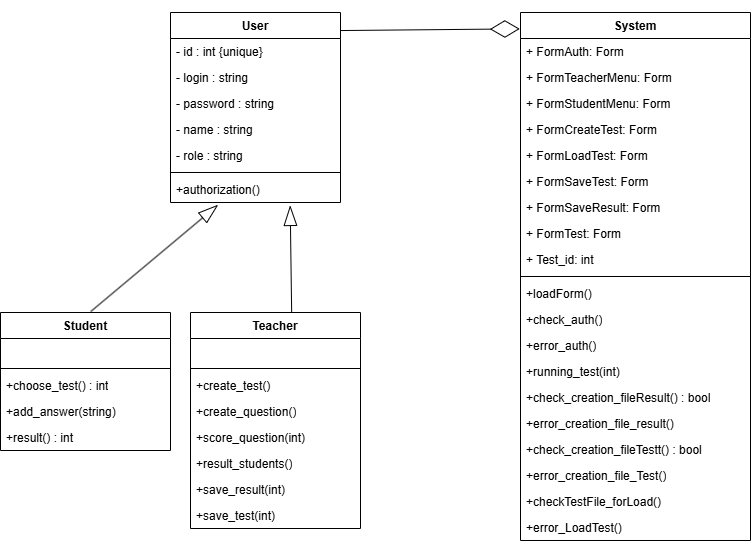

The diagram above was exported from draw.io. Its source (the exported page's mxGraphModel, read from the mxfile embedded in the PNG):
<mxGraphModel dx="1160" dy="1865" grid="1" gridSize="10" guides="1" tooltips="1" connect="1" arrows="1" fold="1" page="1" pageScale="1" pageWidth="827" pageHeight="1169" math="0" shadow="0">
  <root>
    <mxCell id="0" />
    <mxCell id="1" parent="0" />
    <mxCell id="7UjXVzapvRrK0EcpuG2r-1" value="User" style="swimlane;fontStyle=1;align=center;verticalAlign=top;childLayout=stackLayout;horizontal=1;startSize=26;horizontalStack=0;resizeParent=1;resizeParentMax=0;resizeLast=0;collapsible=1;marginBottom=0;whiteSpace=wrap;html=1;" parent="1" vertex="1">
      <mxGeometry x="200" y="-20" width="170" height="190" as="geometry" />
    </mxCell>
    <mxCell id="7UjXVzapvRrK0EcpuG2r-2" value="- id : int {unique}&lt;div&gt;&lt;br&gt;&lt;/div&gt;" style="text;strokeColor=none;fillColor=none;align=left;verticalAlign=top;spacingLeft=4;spacingRight=4;overflow=hidden;rotatable=0;points=[[0,0.5],[1,0.5]];portConstraint=eastwest;whiteSpace=wrap;html=1;" parent="7UjXVzapvRrK0EcpuG2r-1" vertex="1">
      <mxGeometry y="26" width="170" height="26" as="geometry" />
    </mxCell>
    <mxCell id="7UjXVzapvRrK0EcpuG2r-5" value="- login : string" style="text;strokeColor=none;fillColor=none;align=left;verticalAlign=top;spacingLeft=4;spacingRight=4;overflow=hidden;rotatable=0;points=[[0,0.5],[1,0.5]];portConstraint=eastwest;whiteSpace=wrap;html=1;" parent="7UjXVzapvRrK0EcpuG2r-1" vertex="1">
      <mxGeometry y="52" width="170" height="26" as="geometry" />
    </mxCell>
    <mxCell id="7UjXVzapvRrK0EcpuG2r-6" value="- password : string" style="text;strokeColor=none;fillColor=none;align=left;verticalAlign=top;spacingLeft=4;spacingRight=4;overflow=hidden;rotatable=0;points=[[0,0.5],[1,0.5]];portConstraint=eastwest;whiteSpace=wrap;html=1;" parent="7UjXVzapvRrK0EcpuG2r-1" vertex="1">
      <mxGeometry y="78" width="170" height="26" as="geometry" />
    </mxCell>
    <mxCell id="7UjXVzapvRrK0EcpuG2r-13" value="- name : string" style="text;strokeColor=none;fillColor=none;align=left;verticalAlign=top;spacingLeft=4;spacingRight=4;overflow=hidden;rotatable=0;points=[[0,0.5],[1,0.5]];portConstraint=eastwest;whiteSpace=wrap;html=1;" parent="7UjXVzapvRrK0EcpuG2r-1" vertex="1">
      <mxGeometry y="104" width="170" height="26" as="geometry" />
    </mxCell>
    <mxCell id="7UjXVzapvRrK0EcpuG2r-36" value="- role : string" style="text;strokeColor=none;fillColor=none;align=left;verticalAlign=top;spacingLeft=4;spacingRight=4;overflow=hidden;rotatable=0;points=[[0,0.5],[1,0.5]];portConstraint=eastwest;whiteSpace=wrap;html=1;" parent="7UjXVzapvRrK0EcpuG2r-1" vertex="1">
      <mxGeometry y="130" width="170" height="26" as="geometry" />
    </mxCell>
    <mxCell id="7UjXVzapvRrK0EcpuG2r-3" value="" style="line;strokeWidth=1;fillColor=none;align=left;verticalAlign=middle;spacingTop=-1;spacingLeft=3;spacingRight=3;rotatable=0;labelPosition=right;points=[];portConstraint=eastwest;strokeColor=inherit;" parent="7UjXVzapvRrK0EcpuG2r-1" vertex="1">
      <mxGeometry y="156" width="170" height="8" as="geometry" />
    </mxCell>
    <mxCell id="7UjXVzapvRrK0EcpuG2r-4" value="+authorization()" style="text;strokeColor=none;fillColor=none;align=left;verticalAlign=top;spacingLeft=4;spacingRight=4;overflow=hidden;rotatable=0;points=[[0,0.5],[1,0.5]];portConstraint=eastwest;whiteSpace=wrap;html=1;" parent="7UjXVzapvRrK0EcpuG2r-1" vertex="1">
      <mxGeometry y="164" width="170" height="26" as="geometry" />
    </mxCell>
    <mxCell id="7UjXVzapvRrK0EcpuG2r-22" value="Student" style="swimlane;fontStyle=1;align=center;verticalAlign=top;childLayout=stackLayout;horizontal=1;startSize=26;horizontalStack=0;resizeParent=1;resizeParentMax=0;resizeLast=0;collapsible=1;marginBottom=0;whiteSpace=wrap;html=1;" parent="1" vertex="1">
      <mxGeometry x="30" y="280" width="170" height="138" as="geometry" />
    </mxCell>
    <mxCell id="7UjXVzapvRrK0EcpuG2r-23" value="&lt;div&gt;&lt;br&gt;&lt;/div&gt;" style="text;strokeColor=none;fillColor=none;align=left;verticalAlign=top;spacingLeft=4;spacingRight=4;overflow=hidden;rotatable=0;points=[[0,0.5],[1,0.5]];portConstraint=eastwest;whiteSpace=wrap;html=1;" parent="7UjXVzapvRrK0EcpuG2r-22" vertex="1">
      <mxGeometry y="26" width="170" height="26" as="geometry" />
    </mxCell>
    <mxCell id="7UjXVzapvRrK0EcpuG2r-27" value="" style="line;strokeWidth=1;fillColor=none;align=left;verticalAlign=middle;spacingTop=-1;spacingLeft=3;spacingRight=3;rotatable=0;labelPosition=right;points=[];portConstraint=eastwest;strokeColor=inherit;" parent="7UjXVzapvRrK0EcpuG2r-22" vertex="1">
      <mxGeometry y="52" width="170" height="8" as="geometry" />
    </mxCell>
    <mxCell id="7UjXVzapvRrK0EcpuG2r-28" value="+choose_test() : int&lt;div&gt;&lt;br&gt;&lt;/div&gt;" style="text;strokeColor=none;fillColor=none;align=left;verticalAlign=top;spacingLeft=4;spacingRight=4;overflow=hidden;rotatable=0;points=[[0,0.5],[1,0.5]];portConstraint=eastwest;whiteSpace=wrap;html=1;" parent="7UjXVzapvRrK0EcpuG2r-22" vertex="1">
      <mxGeometry y="60" width="170" height="26" as="geometry" />
    </mxCell>
    <mxCell id="7UjXVzapvRrK0EcpuG2r-38" value="+add_answer(string)&lt;div&gt;&lt;br&gt;&lt;/div&gt;" style="text;strokeColor=none;fillColor=none;align=left;verticalAlign=top;spacingLeft=4;spacingRight=4;overflow=hidden;rotatable=0;points=[[0,0.5],[1,0.5]];portConstraint=eastwest;whiteSpace=wrap;html=1;" parent="7UjXVzapvRrK0EcpuG2r-22" vertex="1">
      <mxGeometry y="86" width="170" height="26" as="geometry" />
    </mxCell>
    <mxCell id="7UjXVzapvRrK0EcpuG2r-39" value="+result() : int&amp;nbsp;&lt;div&gt;&lt;br&gt;&lt;/div&gt;" style="text;strokeColor=none;fillColor=none;align=left;verticalAlign=top;spacingLeft=4;spacingRight=4;overflow=hidden;rotatable=0;points=[[0,0.5],[1,0.5]];portConstraint=eastwest;whiteSpace=wrap;html=1;" parent="7UjXVzapvRrK0EcpuG2r-22" vertex="1">
      <mxGeometry y="112" width="170" height="26" as="geometry" />
    </mxCell>
    <mxCell id="7UjXVzapvRrK0EcpuG2r-40" value="Teacher" style="swimlane;fontStyle=1;align=center;verticalAlign=top;childLayout=stackLayout;horizontal=1;startSize=26;horizontalStack=0;resizeParent=1;resizeParentMax=0;resizeLast=0;collapsible=1;marginBottom=0;whiteSpace=wrap;html=1;" parent="1" vertex="1">
      <mxGeometry x="220" y="280" width="170" height="216" as="geometry" />
    </mxCell>
    <mxCell id="7UjXVzapvRrK0EcpuG2r-41" value="&lt;div&gt;&lt;br&gt;&lt;/div&gt;" style="text;strokeColor=none;fillColor=none;align=left;verticalAlign=top;spacingLeft=4;spacingRight=4;overflow=hidden;rotatable=0;points=[[0,0.5],[1,0.5]];portConstraint=eastwest;whiteSpace=wrap;html=1;" parent="7UjXVzapvRrK0EcpuG2r-40" vertex="1">
      <mxGeometry y="26" width="170" height="26" as="geometry" />
    </mxCell>
    <mxCell id="7UjXVzapvRrK0EcpuG2r-42" value="" style="line;strokeWidth=1;fillColor=none;align=left;verticalAlign=middle;spacingTop=-1;spacingLeft=3;spacingRight=3;rotatable=0;labelPosition=right;points=[];portConstraint=eastwest;strokeColor=inherit;" parent="7UjXVzapvRrK0EcpuG2r-40" vertex="1">
      <mxGeometry y="52" width="170" height="8" as="geometry" />
    </mxCell>
    <mxCell id="7UjXVzapvRrK0EcpuG2r-43" value="+create_test()&amp;nbsp;&lt;div&gt;&lt;br&gt;&lt;/div&gt;" style="text;strokeColor=none;fillColor=none;align=left;verticalAlign=top;spacingLeft=4;spacingRight=4;overflow=hidden;rotatable=0;points=[[0,0.5],[1,0.5]];portConstraint=eastwest;whiteSpace=wrap;html=1;" parent="7UjXVzapvRrK0EcpuG2r-40" vertex="1">
      <mxGeometry y="60" width="170" height="26" as="geometry" />
    </mxCell>
    <mxCell id="7UjXVzapvRrK0EcpuG2r-44" value="&lt;div&gt;+create_question()&lt;/div&gt;" style="text;strokeColor=none;fillColor=none;align=left;verticalAlign=top;spacingLeft=4;spacingRight=4;overflow=hidden;rotatable=0;points=[[0,0.5],[1,0.5]];portConstraint=eastwest;whiteSpace=wrap;html=1;" parent="7UjXVzapvRrK0EcpuG2r-40" vertex="1">
      <mxGeometry y="86" width="170" height="26" as="geometry" />
    </mxCell>
    <mxCell id="7UjXVzapvRrK0EcpuG2r-46" value="&lt;div&gt;+score_question(int)&lt;/div&gt;" style="text;strokeColor=none;fillColor=none;align=left;verticalAlign=top;spacingLeft=4;spacingRight=4;overflow=hidden;rotatable=0;points=[[0,0.5],[1,0.5]];portConstraint=eastwest;whiteSpace=wrap;html=1;" parent="7UjXVzapvRrK0EcpuG2r-40" vertex="1">
      <mxGeometry y="112" width="170" height="26" as="geometry" />
    </mxCell>
    <mxCell id="7UjXVzapvRrK0EcpuG2r-47" value="+result_students()&lt;div&gt;&lt;br&gt;&lt;/div&gt;" style="text;strokeColor=none;fillColor=none;align=left;verticalAlign=top;spacingLeft=4;spacingRight=4;overflow=hidden;rotatable=0;points=[[0,0.5],[1,0.5]];portConstraint=eastwest;whiteSpace=wrap;html=1;" parent="7UjXVzapvRrK0EcpuG2r-40" vertex="1">
      <mxGeometry y="138" width="170" height="26" as="geometry" />
    </mxCell>
    <mxCell id="7UjXVzapvRrK0EcpuG2r-48" value="+save_result(int)&lt;div&gt;&lt;br&gt;&lt;/div&gt;" style="text;strokeColor=none;fillColor=none;align=left;verticalAlign=top;spacingLeft=4;spacingRight=4;overflow=hidden;rotatable=0;points=[[0,0.5],[1,0.5]];portConstraint=eastwest;whiteSpace=wrap;html=1;" parent="7UjXVzapvRrK0EcpuG2r-40" vertex="1">
      <mxGeometry y="164" width="170" height="26" as="geometry" />
    </mxCell>
    <mxCell id="7UjXVzapvRrK0EcpuG2r-58" value="+save_test(int)&lt;div&gt;&lt;br&gt;&lt;/div&gt;" style="text;strokeColor=none;fillColor=none;align=left;verticalAlign=top;spacingLeft=4;spacingRight=4;overflow=hidden;rotatable=0;points=[[0,0.5],[1,0.5]];portConstraint=eastwest;whiteSpace=wrap;html=1;" parent="7UjXVzapvRrK0EcpuG2r-40" vertex="1">
      <mxGeometry y="190" width="170" height="26" as="geometry" />
    </mxCell>
    <mxCell id="7UjXVzapvRrK0EcpuG2r-72" value="System" style="swimlane;fontStyle=1;align=center;verticalAlign=top;childLayout=stackLayout;horizontal=1;startSize=26;horizontalStack=0;resizeParent=1;resizeParentMax=0;resizeLast=0;collapsible=1;marginBottom=0;whiteSpace=wrap;html=1;" parent="1" vertex="1">
      <mxGeometry x="550" y="-20" width="230" height="528" as="geometry" />
    </mxCell>
    <mxCell id="7UjXVzapvRrK0EcpuG2r-73" value="+ FormAuth: Form" style="text;strokeColor=none;fillColor=none;align=left;verticalAlign=top;spacingLeft=4;spacingRight=4;overflow=hidden;rotatable=0;points=[[0,0.5],[1,0.5]];portConstraint=eastwest;whiteSpace=wrap;html=1;" parent="7UjXVzapvRrK0EcpuG2r-72" vertex="1">
      <mxGeometry y="26" width="230" height="26" as="geometry" />
    </mxCell>
    <mxCell id="7UjXVzapvRrK0EcpuG2r-76" value="+ FormTeacherMenu: Form" style="text;strokeColor=none;fillColor=none;align=left;verticalAlign=top;spacingLeft=4;spacingRight=4;overflow=hidden;rotatable=0;points=[[0,0.5],[1,0.5]];portConstraint=eastwest;whiteSpace=wrap;html=1;" parent="7UjXVzapvRrK0EcpuG2r-72" vertex="1">
      <mxGeometry y="52" width="230" height="26" as="geometry" />
    </mxCell>
    <mxCell id="7UjXVzapvRrK0EcpuG2r-77" value="+ FormStudentMenu: Form" style="text;strokeColor=none;fillColor=none;align=left;verticalAlign=top;spacingLeft=4;spacingRight=4;overflow=hidden;rotatable=0;points=[[0,0.5],[1,0.5]];portConstraint=eastwest;whiteSpace=wrap;html=1;" parent="7UjXVzapvRrK0EcpuG2r-72" vertex="1">
      <mxGeometry y="78" width="230" height="26" as="geometry" />
    </mxCell>
    <mxCell id="7UjXVzapvRrK0EcpuG2r-78" value="+ FormCreateTest: Form" style="text;strokeColor=none;fillColor=none;align=left;verticalAlign=top;spacingLeft=4;spacingRight=4;overflow=hidden;rotatable=0;points=[[0,0.5],[1,0.5]];portConstraint=eastwest;whiteSpace=wrap;html=1;" parent="7UjXVzapvRrK0EcpuG2r-72" vertex="1">
      <mxGeometry y="104" width="230" height="26" as="geometry" />
    </mxCell>
    <mxCell id="7UjXVzapvRrK0EcpuG2r-79" value="+ FormLoad&lt;span style=&quot;color: rgba(0, 0, 0, 0); font-family: monospace; font-size: 0px; text-wrap-mode: nowrap;&quot;&gt;%3CmxGraphModel%3E%3Croot%3E%3CmxCell%20id%3D%220%22%2F%3E%3CmxCell%20id%3D%221%22%20parent%3D%220%22%2F%3E%3CmxCell%20id%3D%222%22%20value%3D%22%2Bsave_test(int)%26lt%3Bdiv%26gt%3B%26lt%3Bbr%26gt%3B%26lt%3B%2Fdiv%26gt%3B%22%20style%3D%22text%3BstrokeColor%3Dnone%3BfillColor%3Dnone%3Balign%3Dleft%3BverticalAlign%3Dtop%3BspacingLeft%3D4%3BspacingRight%3D4%3Boverflow%3Dhidden%3Brotatable%3D0%3Bpoints%3D%5B%5B0%2C0.5%5D%2C%5B1%2C0.5%5D%5D%3BportConstraint%3Deastwest%3BwhiteSpace%3Dwrap%3Bhtml%3D1%3B%22%20vertex%3D%221%22%20parent%3D%221%22%3E%3CmxGeometry%20x%3D%22430%22%20y%3D%22446%22%20width%3D%22170%22%20height%3D%2226%22%20as%3D%22geometry%22%2F%3E%3C%2FmxCell%3E%3C%2Froot%3E%3C%2FmxGraphModel%3E&lt;/span&gt;Test: Form" style="text;strokeColor=none;fillColor=none;align=left;verticalAlign=top;spacingLeft=4;spacingRight=4;overflow=hidden;rotatable=0;points=[[0,0.5],[1,0.5]];portConstraint=eastwest;whiteSpace=wrap;html=1;" parent="7UjXVzapvRrK0EcpuG2r-72" vertex="1">
      <mxGeometry y="130" width="230" height="26" as="geometry" />
    </mxCell>
    <mxCell id="7UjXVzapvRrK0EcpuG2r-80" value="+ FormSave&lt;span style=&quot;color: rgba(0, 0, 0, 0); font-family: monospace; font-size: 0px; text-wrap-mode: nowrap;&quot;&gt;%3CmxGraphModel%3E%3Croot%3E%3CmxCell%20id%3D%220%22%2F%3E%3CmxCell%20id%3D%221%22%20parent%3D%220%22%2F%3E%3CmxCell%20id%3D%222%22%20value%3D%22%2Bsave_test(int)%26lt%3Bdiv%26gt%3B%26lt%3Bbr%26gt%3B%26lt%3B%2Fdiv%26gt%3B%22%20style%3D%22text%3BstrokeColor%3Dnone%3BfillColor%3Dnone%3Balign%3Dleft%3BverticalAlign%3Dtop%3BspacingLeft%3D4%3BspacingRight%3D4%3Boverflow%3Dhidden%3Brotatable%3D0%3Bpoints%3D%5B%5B0%2C0.5%5D%2C%5B1%2C0.5%5D%5D%3BportConstraint%3Deastwest%3BwhiteSpace%3Dwrap%3Bhtml%3D1%3B%22%20vertex%3D%221%22%20parent%3D%221%22%3E%3CmxGeometry%20x%3D%22430%22%20y%3D%22446%22%20width%3D%22170%22%20height%3D%2226%22%20as%3D%22geometry%22%2F%3E%3C%2FmxCell%3E%3C%2Froot%3E%3C%2FmxGraphMo&lt;/span&gt;Test: Form" style="text;strokeColor=none;fillColor=none;align=left;verticalAlign=top;spacingLeft=4;spacingRight=4;overflow=hidden;rotatable=0;points=[[0,0.5],[1,0.5]];portConstraint=eastwest;whiteSpace=wrap;html=1;" parent="7UjXVzapvRrK0EcpuG2r-72" vertex="1">
      <mxGeometry y="156" width="230" height="26" as="geometry" />
    </mxCell>
    <mxCell id="7UjXVzapvRrK0EcpuG2r-81" value="+ FormSaveResult&lt;span style=&quot;color: rgba(0, 0, 0, 0); font-family: monospace; font-size: 0px; text-wrap-mode: nowrap;&quot;&gt;%3CmxGraphModel%3E%3Croot%3E%3CmxCell%20id%3D%220%22%2F%3E%3CmxCell%20id%3D%221%22%20parent%3D%220%22%2F%3E%3CmxCell%20id%3D%222%22%20value%3D%22%2Bsave_test(int)%26lt%3Bdiv%26gt%3B%26lt%3Bbr%26gt%3B%26lt%3B%2Fdiv%26gt%3B%22%20style%3D%22text%3BstrokeColor%3Dnone%3BfillColor%3Dnone%3Balign%3Dleft%3BverticalAlign%3Dtop%3BspacingLeft%3D4%3BspacingRight%3D4%3Boverflow%3Dhidden%3Brotatable%3D0%3Bpoints%3D%5B%5B0%2C0.5%5D%2C%5B1%2C0.5%5D%5D%3BportConstraint%3Deastwest%3BwhiteSpace%3Dwrap%3Bhtml%3D1%3B%22%20vertex%3D%221%22%20parent%3D%221%22%3E%3CmxGeometry%20x%3D%22430%22%20y%3D%22446%22%20width%3D%22170%22%20height%3D%2226%22%20as%3D%22geometry%22%2F%3E%3C%2FmxCell%3E%3C%2Froot%3E%3C%2FmxGRe&lt;/span&gt;: Form" style="text;strokeColor=none;fillColor=none;align=left;verticalAlign=top;spacingLeft=4;spacingRight=4;overflow=hidden;rotatable=0;points=[[0,0.5],[1,0.5]];portConstraint=eastwest;whiteSpace=wrap;html=1;" parent="7UjXVzapvRrK0EcpuG2r-72" vertex="1">
      <mxGeometry y="182" width="230" height="26" as="geometry" />
    </mxCell>
    <mxCell id="7UjXVzapvRrK0EcpuG2r-93" value="+ FormTest&lt;span style=&quot;color: rgba(0, 0, 0, 0); font-family: monospace; font-size: 0px; text-wrap-mode: nowrap;&quot;&gt;%3CmxGraphModel%3E%3Croot%3E%3CmxCell%20id%3D%220%22%2F%3E%3CmxCell%20id%3D%221%22%20parent%3D%220%22%2F%3E%3CmxCell%20id%3D%222%22%20value%3D%22%2Bsave_test(int)%26lt%3Bdiv%26gt%3B%26lt%3Bbr%26gt%3B%26lt%3B%2Fdiv%26gt%3B%22%20style%3D%22text%3BstrokeColor%3Dnone%3BfillColor%3Dnone%3Balign%3Dleft%3BverticalAlign%3Dtop%3BspacingLeft%3D4%3BspacingRight%3D4%3Boverflow%3Dhidden%3Brotatable%3D0%3Bpoints%3D%5B%5B0%2C0.5%5D%2C%5B1%2C0.5%5D%5D%3BportConstraint%3Deastwest%3BwhiteSpace%3Dwrap%3Bhtml%3D1%3B%22%20vertex%3D%221%22%20parent%3D%221%22%3E%3CmxGeometry%20x%3D%22430%22%20y%3D%22446%22%20width%3D%22170%22%20height%3D%2226%22%20as%3D%22geometry%22%2F%3E%3C%2FmxCell%3E%3C%2Froot%3E%3C%2FmxGRe&lt;/span&gt;: Form" style="text;strokeColor=none;fillColor=none;align=left;verticalAlign=top;spacingLeft=4;spacingRight=4;overflow=hidden;rotatable=0;points=[[0,0.5],[1,0.5]];portConstraint=eastwest;whiteSpace=wrap;html=1;" parent="7UjXVzapvRrK0EcpuG2r-72" vertex="1">
      <mxGeometry y="208" width="230" height="26" as="geometry" />
    </mxCell>
    <mxCell id="7UjXVzapvRrK0EcpuG2r-94" value="+ Test_id: int&lt;span style=&quot;color: rgba(0, 0, 0, 0); font-family: monospace; font-size: 0px; text-wrap-mode: nowrap;&quot;&gt;%3CmxGraphModel%3E%3Croot%3E%3CmxCell%20id%3D%220%22%2F%3E%3CmxCell%20id%3D%221%22%20parent%3D%220%22%2F%3E%3CmxCell%20id%3D%222%22%20value%3D%22%2Bsave_test(int)%26lt%3Bdiv%26gt%3B%26lt%3Bbr%26gt%3B%26lt%3B%2Fdiv%26gt%3B%22%20style%3D%22text%3BstrokeColor%3Dnone%3BfillColor%3Dnone%3Balign%3Dleft%3BverticalAlign%3Dtop%3BspacingLeft%3D4%3BspacingRight%3D4%3Boverflow%3Dhidden%3Brotatable%3D0%3Bpoints%3D%5B%5B0%2C0.5%5D%2C%5B1%2C0.5%5D%5D%3BportConstraint%3Deastwest%3BwhiteSpace%3Dwrap%3Bhtml%3D1%3B%22%20vertex%3D%221%22%20parent%3D%221%22%3E%3CmxGeometry%20x%3D%22430%22%20y%3D%22446%22%20width%3D%22170%22%20height%3D%2226%22%20as%3D%22geometry%22%2F%3E%3C%2FmxCell%3E%3C%2Froot%3E%3C%2Fm&lt;/span&gt;" style="text;strokeColor=none;fillColor=none;align=left;verticalAlign=top;spacingLeft=4;spacingRight=4;overflow=hidden;rotatable=0;points=[[0,0.5],[1,0.5]];portConstraint=eastwest;whiteSpace=wrap;html=1;" parent="7UjXVzapvRrK0EcpuG2r-72" vertex="1">
      <mxGeometry y="234" width="230" height="26" as="geometry" />
    </mxCell>
    <mxCell id="7UjXVzapvRrK0EcpuG2r-74" value="" style="line;strokeWidth=1;fillColor=none;align=left;verticalAlign=middle;spacingTop=-1;spacingLeft=3;spacingRight=3;rotatable=0;labelPosition=right;points=[];portConstraint=eastwest;strokeColor=inherit;" parent="7UjXVzapvRrK0EcpuG2r-72" vertex="1">
      <mxGeometry y="260" width="230" height="8" as="geometry" />
    </mxCell>
    <mxCell id="7UjXVzapvRrK0EcpuG2r-75" value="+loadForm()&lt;div&gt;&lt;br&gt;&lt;/div&gt;" style="text;strokeColor=none;fillColor=none;align=left;verticalAlign=top;spacingLeft=4;spacingRight=4;overflow=hidden;rotatable=0;points=[[0,0.5],[1,0.5]];portConstraint=eastwest;whiteSpace=wrap;html=1;" parent="7UjXVzapvRrK0EcpuG2r-72" vertex="1">
      <mxGeometry y="268" width="230" height="26" as="geometry" />
    </mxCell>
    <mxCell id="7UjXVzapvRrK0EcpuG2r-95" value="+check_auth()&lt;div&gt;&lt;br&gt;&lt;/div&gt;" style="text;strokeColor=none;fillColor=none;align=left;verticalAlign=top;spacingLeft=4;spacingRight=4;overflow=hidden;rotatable=0;points=[[0,0.5],[1,0.5]];portConstraint=eastwest;whiteSpace=wrap;html=1;" parent="7UjXVzapvRrK0EcpuG2r-72" vertex="1">
      <mxGeometry y="294" width="230" height="26" as="geometry" />
    </mxCell>
    <mxCell id="7UjXVzapvRrK0EcpuG2r-96" value="+error_auth()&lt;div&gt;&lt;br&gt;&lt;/div&gt;" style="text;strokeColor=none;fillColor=none;align=left;verticalAlign=top;spacingLeft=4;spacingRight=4;overflow=hidden;rotatable=0;points=[[0,0.5],[1,0.5]];portConstraint=eastwest;whiteSpace=wrap;html=1;" parent="7UjXVzapvRrK0EcpuG2r-72" vertex="1">
      <mxGeometry y="320" width="230" height="26" as="geometry" />
    </mxCell>
    <mxCell id="7UjXVzapvRrK0EcpuG2r-97" value="+running_test(int)&lt;div&gt;&lt;br&gt;&lt;/div&gt;" style="text;strokeColor=none;fillColor=none;align=left;verticalAlign=top;spacingLeft=4;spacingRight=4;overflow=hidden;rotatable=0;points=[[0,0.5],[1,0.5]];portConstraint=eastwest;whiteSpace=wrap;html=1;" parent="7UjXVzapvRrK0EcpuG2r-72" vertex="1">
      <mxGeometry y="346" width="230" height="26" as="geometry" />
    </mxCell>
    <mxCell id="7UjXVzapvRrK0EcpuG2r-98" value="&lt;div&gt;+check_creation_fileResult() : bool&lt;/div&gt;&lt;div&gt;&lt;br&gt;&lt;/div&gt;" style="text;strokeColor=none;fillColor=none;align=left;verticalAlign=top;spacingLeft=4;spacingRight=4;overflow=hidden;rotatable=0;points=[[0,0.5],[1,0.5]];portConstraint=eastwest;whiteSpace=wrap;html=1;" parent="7UjXVzapvRrK0EcpuG2r-72" vertex="1">
      <mxGeometry y="372" width="230" height="26" as="geometry" />
    </mxCell>
    <mxCell id="7UjXVzapvRrK0EcpuG2r-100" value="+error_creation_file_result()&lt;div&gt;&lt;br&gt;&lt;/div&gt;" style="text;strokeColor=none;fillColor=none;align=left;verticalAlign=top;spacingLeft=4;spacingRight=4;overflow=hidden;rotatable=0;points=[[0,0.5],[1,0.5]];portConstraint=eastwest;whiteSpace=wrap;html=1;" parent="7UjXVzapvRrK0EcpuG2r-72" vertex="1">
      <mxGeometry y="398" width="230" height="26" as="geometry" />
    </mxCell>
    <mxCell id="7UjXVzapvRrK0EcpuG2r-99" value="&lt;div&gt;+check_creation_fileTestt() : bool&lt;/div&gt;" style="text;strokeColor=none;fillColor=none;align=left;verticalAlign=top;spacingLeft=4;spacingRight=4;overflow=hidden;rotatable=0;points=[[0,0.5],[1,0.5]];portConstraint=eastwest;whiteSpace=wrap;html=1;" parent="7UjXVzapvRrK0EcpuG2r-72" vertex="1">
      <mxGeometry y="424" width="230" height="26" as="geometry" />
    </mxCell>
    <mxCell id="7UjXVzapvRrK0EcpuG2r-119" value="+error_creation_file_Test()&lt;div&gt;&lt;br&gt;&lt;/div&gt;" style="text;strokeColor=none;fillColor=none;align=left;verticalAlign=top;spacingLeft=4;spacingRight=4;overflow=hidden;rotatable=0;points=[[0,0.5],[1,0.5]];portConstraint=eastwest;whiteSpace=wrap;html=1;" parent="7UjXVzapvRrK0EcpuG2r-72" vertex="1">
      <mxGeometry y="450" width="230" height="26" as="geometry" />
    </mxCell>
    <mxCell id="7UjXVzapvRrK0EcpuG2r-120" value="+checkTestFile_forLoad()&lt;div&gt;&lt;br&gt;&lt;/div&gt;" style="text;strokeColor=none;fillColor=none;align=left;verticalAlign=top;spacingLeft=4;spacingRight=4;overflow=hidden;rotatable=0;points=[[0,0.5],[1,0.5]];portConstraint=eastwest;whiteSpace=wrap;html=1;" parent="7UjXVzapvRrK0EcpuG2r-72" vertex="1">
      <mxGeometry y="476" width="230" height="26" as="geometry" />
    </mxCell>
    <mxCell id="7UjXVzapvRrK0EcpuG2r-121" value="+error_LoadTest()&lt;div&gt;&lt;br&gt;&lt;/div&gt;" style="text;strokeColor=none;fillColor=none;align=left;verticalAlign=top;spacingLeft=4;spacingRight=4;overflow=hidden;rotatable=0;points=[[0,0.5],[1,0.5]];portConstraint=eastwest;whiteSpace=wrap;html=1;" parent="7UjXVzapvRrK0EcpuG2r-72" vertex="1">
      <mxGeometry y="502" width="230" height="26" as="geometry" />
    </mxCell>
    <mxCell id="7UjXVzapvRrK0EcpuG2r-123" value="" style="endArrow=diamondThin;html=1;rounded=0;endFill=0;entryX=-0.003;entryY=0.031;entryDx=0;entryDy=0;entryPerimeter=0;exitX=0.999;exitY=0.095;exitDx=0;exitDy=0;exitPerimeter=0;endSize=27;" parent="1" source="7UjXVzapvRrK0EcpuG2r-1" target="7UjXVzapvRrK0EcpuG2r-72" edge="1">
      <mxGeometry width="50" height="50" relative="1" as="geometry">
        <mxPoint x="430" y="100" as="sourcePoint" />
        <mxPoint x="480" y="50" as="targetPoint" />
      </mxGeometry>
    </mxCell>
    <mxCell id="7UjXVzapvRrK0EcpuG2r-124" value="" style="endArrow=blockThin;html=1;rounded=0;entryX=0.704;entryY=1.114;entryDx=0;entryDy=0;entryPerimeter=0;exitX=0.595;exitY=-0.002;exitDx=0;exitDy=0;endFill=0;strokeWidth=1;endSize=18;exitPerimeter=0;" parent="1" source="7UjXVzapvRrK0EcpuG2r-40" target="7UjXVzapvRrK0EcpuG2r-4" edge="1">
      <mxGeometry width="50" height="50" relative="1" as="geometry">
        <mxPoint x="430" y="270" as="sourcePoint" />
        <mxPoint x="480" y="220" as="targetPoint" />
      </mxGeometry>
    </mxCell>
    <mxCell id="7UjXVzapvRrK0EcpuG2r-125" value="" style="endArrow=blockThin;html=1;rounded=0;endFill=0;strokeWidth=1;endSize=18;entryX=0.28;entryY=1.091;entryDx=0;entryDy=0;entryPerimeter=0;exitX=0.531;exitY=-0.007;exitDx=0;exitDy=0;exitPerimeter=0;" parent="1" source="7UjXVzapvRrK0EcpuG2r-22" target="7UjXVzapvRrK0EcpuG2r-4" edge="1">
      <mxGeometry width="50" height="50" relative="1" as="geometry">
        <mxPoint x="140" y="320" as="sourcePoint" />
        <mxPoint x="247.01999999999998" y="200.00400000000005" as="targetPoint" />
      </mxGeometry>
    </mxCell>
  </root>
</mxGraphModel>